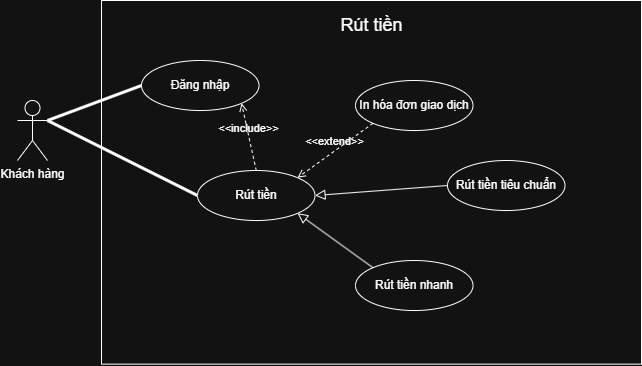

The diagram above was exported from draw.io. Its source (the exported page's mxGraphModel, read from the mxfile embedded in the PNG):
<mxGraphModel dx="1637" dy="814" grid="1" gridSize="10" guides="1" tooltips="1" connect="1" arrows="1" fold="1" page="1" pageScale="1" pageWidth="827" pageHeight="1169" math="0" shadow="0">
  <root>
    <mxCell id="0" />
    <mxCell id="1" parent="0" />
    <mxCell id="ffrBQKKcEDUqOc7iIyYo-3" connectable="0" parent="1" style="group" value="" vertex="1">
      <mxGeometry height="363.63" width="550" x="144" y="250" as="geometry" />
    </mxCell>
    <mxCell id="ffrBQKKcEDUqOc7iIyYo-4" connectable="0" parent="ffrBQKKcEDUqOc7iIyYo-3" style="group" value="" vertex="1">
      <mxGeometry height="363.63" width="540" x="10" as="geometry" />
    </mxCell>
    <mxCell id="ffrBQKKcEDUqOc7iIyYo-1" parent="ffrBQKKcEDUqOc7iIyYo-4" style="rounded=0;whiteSpace=wrap;html=1;" value="" vertex="1">
      <mxGeometry height="363.63" width="540" as="geometry" />
    </mxCell>
    <mxCell id="ffrBQKKcEDUqOc7iIyYo-2" parent="ffrBQKKcEDUqOc7iIyYo-4" style="text;html=1;whiteSpace=wrap;strokeColor=none;fillColor=none;align=center;verticalAlign=middle;rounded=0;fontSize=18;" value="Rút tiền" vertex="1">
      <mxGeometry height="25.077931034482756" width="135" x="202.5" y="12.538965517241378" as="geometry" />
    </mxCell>
    <mxCell id="ffrBQKKcEDUqOc7iIyYo-8" parent="ffrBQKKcEDUqOc7iIyYo-4" style="ellipse;whiteSpace=wrap;html=1;" value="Đăng nhập" vertex="1">
      <mxGeometry height="50.00912482499998" width="117.5" x="40" y="60.00894982499998" as="geometry" />
    </mxCell>
    <mxCell id="ffrBQKKcEDUqOc7iIyYo-9" parent="ffrBQKKcEDUqOc7iIyYo-4" style="ellipse;whiteSpace=wrap;html=1;" value="Rút tiền" vertex="1">
      <mxGeometry height="50.00912482499998" width="117.5" x="96" y="170.00702482499995" as="geometry" />
    </mxCell>
    <mxCell id="ffrBQKKcEDUqOc7iIyYo-10" parent="ffrBQKKcEDUqOc7iIyYo-4" style="ellipse;whiteSpace=wrap;html=1;" value="Rút tiền tiêu chuẩn" vertex="1">
      <mxGeometry height="50.00912482499998" width="117.5" x="346" y="160.00719982499993" as="geometry" />
    </mxCell>
    <mxCell id="ffrBQKKcEDUqOc7iIyYo-11" parent="ffrBQKKcEDUqOc7iIyYo-4" style="ellipse;whiteSpace=wrap;html=1;" value="Rút tiền nhanh" vertex="1">
      <mxGeometry height="50.00912482499998" width="117.5" x="254" y="260.0054498249999" as="geometry" />
    </mxCell>
    <mxCell id="ffrBQKKcEDUqOc7iIyYo-12" parent="ffrBQKKcEDUqOc7iIyYo-4" style="ellipse;whiteSpace=wrap;html=1;" value="In hóa đơn giao dịch" vertex="1">
      <mxGeometry height="50.00912482499998" width="117.5" x="254" y="80.00859982499996" as="geometry" />
    </mxCell>
    <mxCell id="ffrBQKKcEDUqOc7iIyYo-15" edge="1" parent="ffrBQKKcEDUqOc7iIyYo-4" source="ffrBQKKcEDUqOc7iIyYo-9" style="html=1;verticalAlign=bottom;labelBackgroundColor=none;endArrow=open;endFill=0;dashed=1;rounded=0;exitX=0.5;exitY=0;exitDx=0;exitDy=0;entryX=1;entryY=1;entryDx=0;entryDy=0;" target="ffrBQKKcEDUqOc7iIyYo-8" value="&amp;lt;&amp;lt;include&amp;gt;&amp;gt;">
      <mxGeometry relative="1" width="160" as="geometry">
        <mxPoint x="96" y="130.00278419999995" as="sourcePoint" />
        <mxPoint x="256" y="130.00278419999995" as="targetPoint" />
      </mxGeometry>
    </mxCell>
    <mxCell id="ffrBQKKcEDUqOc7iIyYo-16" edge="1" parent="ffrBQKKcEDUqOc7iIyYo-4" source="ffrBQKKcEDUqOc7iIyYo-12" style="html=1;verticalAlign=bottom;labelBackgroundColor=none;endArrow=open;endFill=0;dashed=1;rounded=0;exitX=0;exitY=1;exitDx=0;exitDy=0;entryX=1;entryY=0;entryDx=0;entryDy=0;" target="ffrBQKKcEDUqOc7iIyYo-9" value="&amp;lt;&amp;lt;extend&amp;gt;&amp;gt;">
      <mxGeometry relative="1" width="160" as="geometry">
        <mxPoint x="236" y="160.00225919999994" as="sourcePoint" />
        <mxPoint x="396" y="160.00225919999994" as="targetPoint" />
      </mxGeometry>
    </mxCell>
    <mxCell id="ffrBQKKcEDUqOc7iIyYo-17" edge="1" parent="ffrBQKKcEDUqOc7iIyYo-4" source="ffrBQKKcEDUqOc7iIyYo-10" style="endArrow=block;html=1;rounded=0;align=center;verticalAlign=bottom;endFill=0;labelBackgroundColor=none;endSize=8;entryX=1;entryY=0.5;entryDx=0;entryDy=0;exitX=0;exitY=0.5;exitDx=0;exitDy=0;" target="ffrBQKKcEDUqOc7iIyYo-9" value="">
      <mxGeometry relative="1" as="geometry">
        <mxPoint x="356" y="170.00208419999996" as="sourcePoint" />
        <mxPoint x="516" y="170.00208419999996" as="targetPoint" />
      </mxGeometry>
    </mxCell>
    <mxCell id="ffrBQKKcEDUqOc7iIyYo-18" connectable="0" parent="ffrBQKKcEDUqOc7iIyYo-17" style="resizable=0;html=1;align=center;verticalAlign=top;labelBackgroundColor=none;" value="" vertex="1">
      <mxGeometry relative="1" as="geometry" />
    </mxCell>
    <mxCell id="ffrBQKKcEDUqOc7iIyYo-19" edge="1" parent="ffrBQKKcEDUqOc7iIyYo-4" source="ffrBQKKcEDUqOc7iIyYo-11" style="endArrow=block;html=1;rounded=0;align=center;verticalAlign=bottom;endFill=0;labelBackgroundColor=none;endSize=8;entryX=1;entryY=1;entryDx=0;entryDy=0;exitX=0;exitY=0;exitDx=0;exitDy=0;" target="ffrBQKKcEDUqOc7iIyYo-9" value="">
      <mxGeometry relative="1" as="geometry">
        <mxPoint x="356" y="194.99658749999995" as="sourcePoint" />
        <mxPoint x="224" y="204.99641249999993" as="targetPoint" />
      </mxGeometry>
    </mxCell>
    <mxCell id="ffrBQKKcEDUqOc7iIyYo-20" connectable="0" parent="ffrBQKKcEDUqOc7iIyYo-19" style="resizable=0;html=1;align=center;verticalAlign=top;labelBackgroundColor=none;" value="" vertex="1">
      <mxGeometry relative="1" as="geometry" />
    </mxCell>
    <mxCell id="ffrBQKKcEDUqOc7iIyYo-5" parent="1" style="shape=umlActor;verticalLabelPosition=bottom;verticalAlign=top;html=1;" value="Khách hàng" vertex="1">
      <mxGeometry height="60" width="30" x="70" y="350" as="geometry" />
    </mxCell>
    <mxCell id="ffrBQKKcEDUqOc7iIyYo-13" edge="1" parent="1" source="ffrBQKKcEDUqOc7iIyYo-5" style="endArrow=none;startArrow=none;endFill=0;startFill=0;endSize=8;html=1;verticalAlign=bottom;labelBackgroundColor=none;strokeWidth=3;rounded=0;entryX=0;entryY=0.5;entryDx=0;entryDy=0;exitX=1;exitY=0.3333333333333333;exitDx=0;exitDy=0;exitPerimeter=0;" target="ffrBQKKcEDUqOc7iIyYo-8" value="">
      <mxGeometry relative="1" width="160" as="geometry">
        <mxPoint x="120" y="370" as="sourcePoint" />
        <mxPoint x="280" y="370" as="targetPoint" />
      </mxGeometry>
    </mxCell>
    <mxCell id="ffrBQKKcEDUqOc7iIyYo-14" edge="1" parent="1" source="ffrBQKKcEDUqOc7iIyYo-5" style="endArrow=none;startArrow=none;endFill=0;startFill=0;endSize=8;html=1;verticalAlign=bottom;labelBackgroundColor=none;strokeWidth=3;rounded=0;entryX=0;entryY=0.5;entryDx=0;entryDy=0;exitX=1;exitY=0.3333333333333333;exitDx=0;exitDy=0;exitPerimeter=0;" target="ffrBQKKcEDUqOc7iIyYo-9" value="">
      <mxGeometry relative="1" width="160" as="geometry">
        <mxPoint x="110" y="380" as="sourcePoint" />
        <mxPoint x="220" y="325" as="targetPoint" />
      </mxGeometry>
    </mxCell>
  </root>
</mxGraphModel>